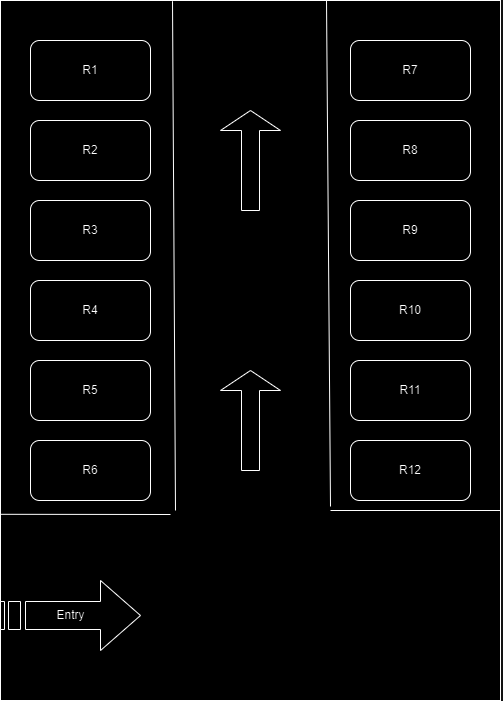

The diagram above was exported from draw.io. Its source (the exported page's mxGraphModel, read from the mxfile embedded in the PNG):
<mxGraphModel dx="1235" dy="709" grid="1" gridSize="10" guides="1" tooltips="1" connect="1" arrows="1" fold="1" page="1" pageScale="1" pageWidth="850" pageHeight="1100" math="0" shadow="0">
  <root>
    <mxCell id="0" />
    <mxCell id="1" parent="0" />
    <mxCell id="rTmB7A5ZyfxslEaz_BQM-1" value="" style="rounded=0;whiteSpace=wrap;html=1;" vertex="1" parent="1">
      <mxGeometry x="180" y="260" width="500" height="700" as="geometry" />
    </mxCell>
    <mxCell id="rTmB7A5ZyfxslEaz_BQM-2" value="R1" style="rounded=1;whiteSpace=wrap;html=1;" vertex="1" parent="1">
      <mxGeometry x="210" y="300" width="120" height="60" as="geometry" />
    </mxCell>
    <mxCell id="rTmB7A5ZyfxslEaz_BQM-3" value="R2" style="rounded=1;whiteSpace=wrap;html=1;" vertex="1" parent="1">
      <mxGeometry x="210" y="380" width="120" height="60" as="geometry" />
    </mxCell>
    <mxCell id="rTmB7A5ZyfxslEaz_BQM-4" value="R3" style="rounded=1;whiteSpace=wrap;html=1;" vertex="1" parent="1">
      <mxGeometry x="210" y="460" width="120" height="60" as="geometry" />
    </mxCell>
    <mxCell id="rTmB7A5ZyfxslEaz_BQM-5" value="R4" style="rounded=1;whiteSpace=wrap;html=1;" vertex="1" parent="1">
      <mxGeometry x="210" y="540" width="120" height="60" as="geometry" />
    </mxCell>
    <mxCell id="rTmB7A5ZyfxslEaz_BQM-6" value="R5" style="rounded=1;whiteSpace=wrap;html=1;" vertex="1" parent="1">
      <mxGeometry x="210" y="620" width="120" height="60" as="geometry" />
    </mxCell>
    <mxCell id="rTmB7A5ZyfxslEaz_BQM-7" value="R6" style="rounded=1;whiteSpace=wrap;html=1;" vertex="1" parent="1">
      <mxGeometry x="210" y="700" width="120" height="60" as="geometry" />
    </mxCell>
    <mxCell id="rTmB7A5ZyfxslEaz_BQM-8" value="R7" style="rounded=1;whiteSpace=wrap;html=1;" vertex="1" parent="1">
      <mxGeometry x="530" y="300" width="120" height="60" as="geometry" />
    </mxCell>
    <mxCell id="rTmB7A5ZyfxslEaz_BQM-9" value="R8" style="rounded=1;whiteSpace=wrap;html=1;" vertex="1" parent="1">
      <mxGeometry x="530" y="380" width="120" height="60" as="geometry" />
    </mxCell>
    <mxCell id="rTmB7A5ZyfxslEaz_BQM-10" value="R9" style="rounded=1;whiteSpace=wrap;html=1;" vertex="1" parent="1">
      <mxGeometry x="530" y="460" width="120" height="60" as="geometry" />
    </mxCell>
    <mxCell id="rTmB7A5ZyfxslEaz_BQM-11" value="R10" style="rounded=1;whiteSpace=wrap;html=1;" vertex="1" parent="1">
      <mxGeometry x="530" y="540" width="120" height="60" as="geometry" />
    </mxCell>
    <mxCell id="rTmB7A5ZyfxslEaz_BQM-12" value="R11" style="rounded=1;whiteSpace=wrap;html=1;" vertex="1" parent="1">
      <mxGeometry x="530" y="620" width="120" height="60" as="geometry" />
    </mxCell>
    <mxCell id="rTmB7A5ZyfxslEaz_BQM-13" value="R12" style="rounded=1;whiteSpace=wrap;html=1;gradientColor=none;" vertex="1" parent="1">
      <mxGeometry x="530" y="700" width="120" height="60" as="geometry" />
    </mxCell>
    <mxCell id="rTmB7A5ZyfxslEaz_BQM-15" value="" style="shape=singleArrow;direction=north;whiteSpace=wrap;html=1;" vertex="1" parent="1">
      <mxGeometry x="400" y="630" width="60" height="100" as="geometry" />
    </mxCell>
    <mxCell id="rTmB7A5ZyfxslEaz_BQM-17" value="" style="shape=singleArrow;direction=north;whiteSpace=wrap;html=1;" vertex="1" parent="1">
      <mxGeometry x="400" y="370" width="60" height="100" as="geometry" />
    </mxCell>
    <mxCell id="rTmB7A5ZyfxslEaz_BQM-20" value="" style="endArrow=none;html=1;rounded=0;entryX=0.344;entryY=0.001;entryDx=0;entryDy=0;entryPerimeter=0;" edge="1" parent="1" target="rTmB7A5ZyfxslEaz_BQM-1">
      <mxGeometry width="50" height="50" relative="1" as="geometry">
        <mxPoint x="355" y="770" as="sourcePoint" />
        <mxPoint x="400" y="400" as="targetPoint" />
      </mxGeometry>
    </mxCell>
    <mxCell id="rTmB7A5ZyfxslEaz_BQM-21" value="" style="endArrow=none;html=1;rounded=0;exitX=-0.001;exitY=0.734;exitDx=0;exitDy=0;exitPerimeter=0;" edge="1" parent="1" source="rTmB7A5ZyfxslEaz_BQM-1">
      <mxGeometry width="50" height="50" relative="1" as="geometry">
        <mxPoint x="240" y="830" as="sourcePoint" />
        <mxPoint x="350" y="774" as="targetPoint" />
      </mxGeometry>
    </mxCell>
    <mxCell id="rTmB7A5ZyfxslEaz_BQM-22" value="" style="endArrow=none;html=1;rounded=0;exitX=-0.001;exitY=0.734;exitDx=0;exitDy=0;exitPerimeter=0;" edge="1" parent="1">
      <mxGeometry width="50" height="50" relative="1" as="geometry">
        <mxPoint x="510" y="770" as="sourcePoint" />
        <mxPoint x="680" y="770" as="targetPoint" />
      </mxGeometry>
    </mxCell>
    <mxCell id="rTmB7A5ZyfxslEaz_BQM-23" value="" style="endArrow=none;html=1;rounded=0;entryX=0.652;entryY=0;entryDx=0;entryDy=0;entryPerimeter=0;" edge="1" parent="1" target="rTmB7A5ZyfxslEaz_BQM-1">
      <mxGeometry width="50" height="50" relative="1" as="geometry">
        <mxPoint x="510" y="766" as="sourcePoint" />
        <mxPoint x="513" y="260" as="targetPoint" />
      </mxGeometry>
    </mxCell>
    <mxCell id="rTmB7A5ZyfxslEaz_BQM-26" value="Entry" style="html=1;shadow=0;dashed=0;align=center;verticalAlign=middle;shape=mxgraph.arrows2.stripedArrow;dy=0.6;dx=40;notch=25;" vertex="1" parent="1">
      <mxGeometry x="180" y="840" width="140" height="70" as="geometry" />
    </mxCell>
  </root>
</mxGraphModel>